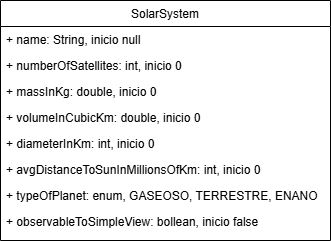

The diagram above was exported from draw.io. Its source (the exported page's mxGraphModel, read from the mxfile embedded in the PNG):
<mxGraphModel dx="880" dy="434" grid="1" gridSize="10" guides="1" tooltips="1" connect="1" arrows="1" fold="1" page="1" pageScale="1" pageWidth="827" pageHeight="1169" math="0" shadow="0">
  <root>
    <mxCell id="WIyWlLk6GJQsqaUBKTNV-0" />
    <mxCell id="WIyWlLk6GJQsqaUBKTNV-1" parent="WIyWlLk6GJQsqaUBKTNV-0" />
    <mxCell id="zkfFHV4jXpPFQw0GAbJ--0" value="SolarSystem" style="swimlane;fontStyle=0;align=center;verticalAlign=top;childLayout=stackLayout;horizontal=1;startSize=26;horizontalStack=0;resizeParent=1;resizeLast=0;collapsible=1;marginBottom=0;rounded=0;shadow=0;strokeWidth=1;" parent="WIyWlLk6GJQsqaUBKTNV-1" vertex="1">
      <mxGeometry x="230" y="120" width="330" height="240" as="geometry">
        <mxRectangle x="230" y="140" width="160" height="26" as="alternateBounds" />
      </mxGeometry>
    </mxCell>
    <mxCell id="zkfFHV4jXpPFQw0GAbJ--1" value="+ name: String, inicio null" style="text;align=left;verticalAlign=top;spacingLeft=4;spacingRight=4;overflow=hidden;rotatable=0;points=[[0,0.5],[1,0.5]];portConstraint=eastwest;" parent="zkfFHV4jXpPFQw0GAbJ--0" vertex="1">
      <mxGeometry y="26" width="330" height="26" as="geometry" />
    </mxCell>
    <mxCell id="zkfFHV4jXpPFQw0GAbJ--2" value="+ numberOfSatellites: int, inicio 0" style="text;align=left;verticalAlign=top;spacingLeft=4;spacingRight=4;overflow=hidden;rotatable=0;points=[[0,0.5],[1,0.5]];portConstraint=eastwest;rounded=0;shadow=0;html=0;" parent="zkfFHV4jXpPFQw0GAbJ--0" vertex="1">
      <mxGeometry y="52" width="330" height="26" as="geometry" />
    </mxCell>
    <mxCell id="cXXW6SIfIxGvMgpSQOQ4-1" value="+ massInKg: double, inicio 0" style="text;align=left;verticalAlign=top;spacingLeft=4;spacingRight=4;overflow=hidden;rotatable=0;points=[[0,0.5],[1,0.5]];portConstraint=eastwest;rounded=0;shadow=0;html=0;" parent="zkfFHV4jXpPFQw0GAbJ--0" vertex="1">
      <mxGeometry y="78" width="330" height="26" as="geometry" />
    </mxCell>
    <mxCell id="cXXW6SIfIxGvMgpSQOQ4-2" value="+ volumeInCubicKm: double, inicio 0" style="text;align=left;verticalAlign=top;spacingLeft=4;spacingRight=4;overflow=hidden;rotatable=0;points=[[0,0.5],[1,0.5]];portConstraint=eastwest;rounded=0;shadow=0;html=0;" parent="zkfFHV4jXpPFQw0GAbJ--0" vertex="1">
      <mxGeometry y="104" width="330" height="26" as="geometry" />
    </mxCell>
    <mxCell id="EXye8k_TtAiwl8vM2-uT-0" value="+ diameterInKm: int, inicio 0" style="text;align=left;verticalAlign=top;spacingLeft=4;spacingRight=4;overflow=hidden;rotatable=0;points=[[0,0.5],[1,0.5]];portConstraint=eastwest;rounded=0;shadow=0;html=0;" vertex="1" parent="zkfFHV4jXpPFQw0GAbJ--0">
      <mxGeometry y="130" width="330" height="26" as="geometry" />
    </mxCell>
    <mxCell id="EXye8k_TtAiwl8vM2-uT-1" value="+ avgDistanceToSunInMillionsOfKm: int, inicio 0" style="text;align=left;verticalAlign=top;spacingLeft=4;spacingRight=4;overflow=hidden;rotatable=0;points=[[0,0.5],[1,0.5]];portConstraint=eastwest;rounded=0;shadow=0;html=0;" vertex="1" parent="zkfFHV4jXpPFQw0GAbJ--0">
      <mxGeometry y="156" width="330" height="26" as="geometry" />
    </mxCell>
    <mxCell id="EXye8k_TtAiwl8vM2-uT-2" value="+ typeOfPlanet: enum, GASEOSO, TERRESTRE, ENANO" style="text;align=left;verticalAlign=top;spacingLeft=4;spacingRight=4;overflow=hidden;rotatable=0;points=[[0,0.5],[1,0.5]];portConstraint=eastwest;rounded=0;shadow=0;html=0;" vertex="1" parent="zkfFHV4jXpPFQw0GAbJ--0">
      <mxGeometry y="182" width="330" height="26" as="geometry" />
    </mxCell>
    <mxCell id="EXye8k_TtAiwl8vM2-uT-3" value="+ observableToSimpleView: bollean, inicio false" style="text;align=left;verticalAlign=top;spacingLeft=4;spacingRight=4;overflow=hidden;rotatable=0;points=[[0,0.5],[1,0.5]];portConstraint=eastwest;rounded=0;shadow=0;html=0;" vertex="1" parent="zkfFHV4jXpPFQw0GAbJ--0">
      <mxGeometry y="208" width="330" height="26" as="geometry" />
    </mxCell>
  </root>
</mxGraphModel>